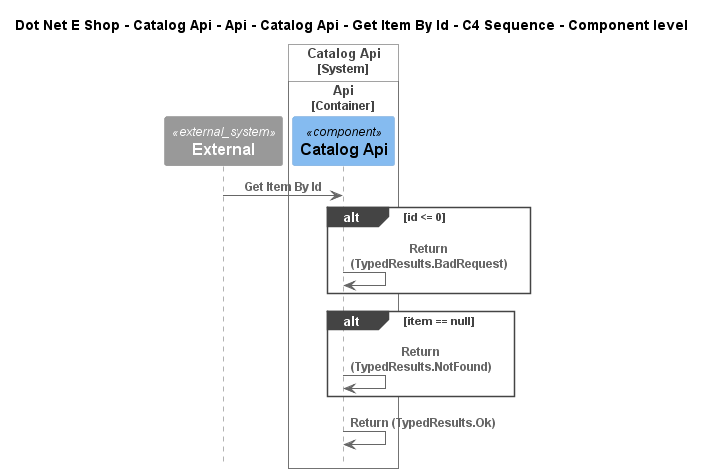

The diagram above was rendered by PlantUML. Its source (embedded in the PNG):
@startuml
!include ..\..\..\..\..\..\..\..\..\.c4s\C4_Sequence.puml

title Dot Net E Shop - Catalog Api - Api - Catalog Api - Get Item By Id - C4 Sequence - Component level

System_Ext(C4InterFlow.SoftwareSystems.ExternalSystem, "External", "")

System_Boundary(DotNetEShop.SoftwareSystems.CatalogApi, "Catalog Api")
    
Container_Boundary(DotNetEShop.SoftwareSystems.CatalogApi.Containers.Api, "Api")
    Component(DotNetEShop.SoftwareSystems.CatalogApi.Containers.Api.Components.CatalogApi, "Catalog Api", "", "")
Boundary_End()
Boundary_End()

Rel(C4InterFlow.SoftwareSystems.ExternalSystem, DotNetEShop.SoftwareSystems.CatalogApi.Containers.Api.Components.CatalogApi, "Get Item By Id")
alt id <= 0
Rel(DotNetEShop.SoftwareSystems.CatalogApi.Containers.Api.Components.CatalogApi, DotNetEShop.SoftwareSystems.CatalogApi.Containers.Api.Components.CatalogApi, "Return (TypedResults.BadRequest)")
end
alt item == null
Rel(DotNetEShop.SoftwareSystems.CatalogApi.Containers.Api.Components.CatalogApi, DotNetEShop.SoftwareSystems.CatalogApi.Containers.Api.Components.CatalogApi, "Return (TypedResults.NotFound)")
end
Rel(DotNetEShop.SoftwareSystems.CatalogApi.Containers.Api.Components.CatalogApi, DotNetEShop.SoftwareSystems.CatalogApi.Containers.Api.Components.CatalogApi, "Return (TypedResults.Ok)")


@enduml